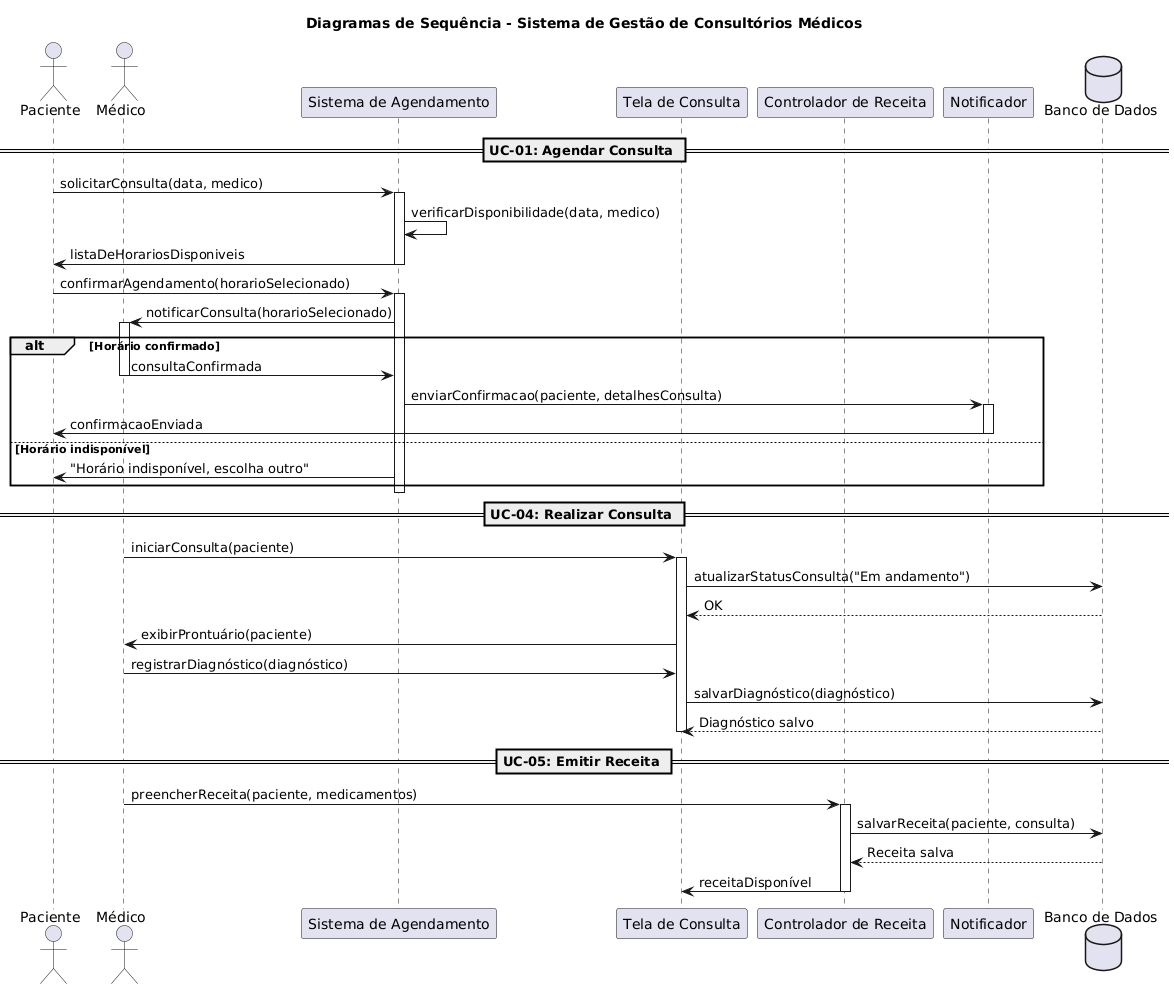

The diagram above was rendered by PlantUML. Its source (embedded in the PNG):
@startuml
title Diagramas de Sequência - Sistema de Gestão de Consultórios Médicos

actor Paciente as P
actor Médico as M
participant "Sistema de Agendamento" as SA
participant "Tela de Consulta" as TC
participant "Controlador de Receita" as CR
participant Notificador as N
database "Banco de Dados" as DB

== UC-01: Agendar Consulta ==
P -> SA: solicitarConsulta(data, medico)
activate SA
SA -> SA: verificarDisponibilidade(data, medico)
SA -> P: listaDeHorariosDisponiveis
deactivate SA

P -> SA: confirmarAgendamento(horarioSelecionado)
activate SA
SA -> M: notificarConsulta(horarioSelecionado)
activate M
alt Horário confirmado
M -> SA: consultaConfirmada
deactivate M
SA -> N: enviarConfirmacao(paciente, detalhesConsulta)
activate N
N -> P: confirmacaoEnviada
deactivate N
else Horário indisponível
SA -> P: "Horário indisponível, escolha outro"
deactivate M
end
deactivate SA

== UC-04: Realizar Consulta ==
M -> TC: iniciarConsulta(paciente)
activate TC
TC -> DB: atualizarStatusConsulta("Em andamento")
DB --> TC: OK
TC -> M: exibirProntuário(paciente)
M -> TC: registrarDiagnóstico(diagnóstico)
TC -> DB: salvarDiagnóstico(diagnóstico)
DB --> TC: Diagnóstico salvo
deactivate TC

== UC-05: Emitir Receita ==
M -> CR: preencherReceita(paciente, medicamentos)
activate CR
CR -> DB: salvarReceita(paciente, consulta)
DB --> CR: Receita salva
CR -> TC: receitaDisponível
deactivate CR
@enduml